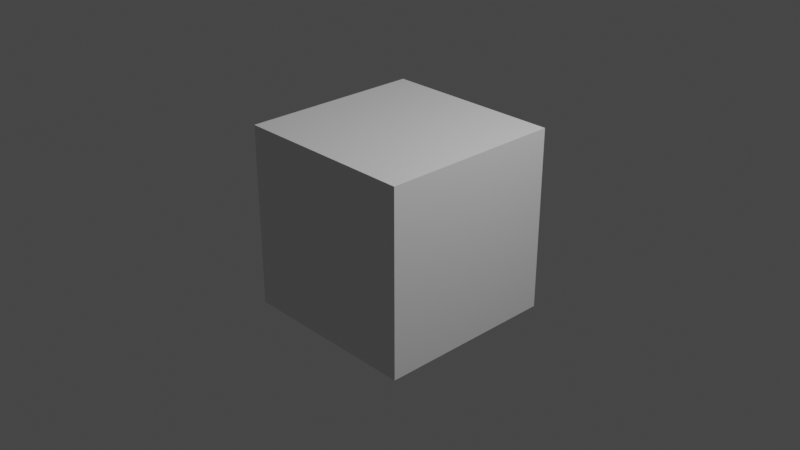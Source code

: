 # Source: hw1.blend  (saved by Blender 3.4.6; exported with 4.5.12 LTS)
import bpy
from mathutils import Matrix  # noqa: F401  (used for matrix-valued properties, if any)

bpy.ops.wm.read_factory_settings(use_empty=True)
scene = bpy.context.scene
scene.name = 'Scene'

# ---- collections
col_collection = bpy.data.collections.new('Collection'); scene.collection.children.link(col_collection)

# ---- materials (node trees are filled in below, after node groups)
mat_material = bpy.data.materials.new('Material')
mat_material.alpha_threshold = 0.0
mat_material.use_transparent_shadow = False
mat_material.roughness = 0.5
mat_material.line_color = (0.0, 0.0, 0.0, 1.0)

# ---- material node trees
mat_material.use_nodes = True; mat_material.node_tree.nodes.clear()
_N = mat_material.node_tree.nodes; _L = mat_material.node_tree.links
n0 = _N.new('ShaderNodeOutputMaterial'); n0.name = 'Material Output'; n0.location = (300, 300)
n1 = _N.new('ShaderNodeBsdfPrincipled'); n1.name = 'Principled BSDF'; n1.location = (10, 300)
n1.distribution = 'GGX'
n1.subsurface_method = 'RANDOM_WALK_SKIN'
n1.inputs[3].default_value = 1.45
n1.inputs[27].default_value = (0.0, 0.0, 0.0, 1.0)
n1.inputs[28].default_value = 1.0
_L.new(n1.outputs[0], n0.inputs[0])
n0.is_active_output = True

# ---- world
world_world = bpy.data.worlds.new('World'); scene.world = world_world
world_world.use_nodes = True; world_world.node_tree.nodes.clear()
_N = world_world.node_tree.nodes; _L = world_world.node_tree.links
n0 = _N.new('ShaderNodeOutputWorld'); n0.name = 'World Output'; n0.location = (300, 300)
n1 = _N.new('ShaderNodeBackground'); n1.name = 'Background'; n1.location = (10, 300)
n1.inputs[0].default_value = (0.05088, 0.05088, 0.05088, 1.0)
_L.new(n1.outputs[0], n0.inputs[0])
n0.is_active_output = True
world_world.color = (0.05088, 0.05088, 0.05088)
world_world.use_sun_shadow = False
world_world.sun_shadow_jitter_overblur = 0.0

# ---- cameras
cam_camera = bpy.data.cameras.new('Camera')
cam_camera.clip_end = 100.0
cam_camera.ortho_scale = 7.314

# ---- lights
light_light = bpy.data.lights.new('Light', 'POINT')
light_light.transmission_factor = 0.0
light_light.energy = 1000.0
light_light.shadow_soft_size = 0.1
light_light.shadow_maximum_resolution = 0.006
light_light.use_absolute_resolution = True

# ---- meshes
me_cube = bpy.data.meshes.new('Cube')
me_cube.from_pydata([(1.0, 1.0, 1.0), (1.0, 1.0, -1.0), (1.0, -1.0, 1.0), (1.0, -1.0, -1.0), (-1.0, 1.0, 1.0), (-1.0, 1.0, -1.0), (-1.0, -1.0, 1.0), (-1.0, -1.0, -1.0)], [], [(0, 4, 6, 2), (3, 2, 6, 7), (7, 6, 4, 5), (5, 1, 3, 7), (1, 0, 2, 3), (5, 4, 0, 1)])
_uv = me_cube.uv_layers.new(name='UVMap')
_uv.uv.foreach_set('vector', [0.625, 0.5, 0.875, 0.5, 0.875, 0.75, 0.625, 0.75, 0.375, 0.75, 0.625, 0.75, 0.625, 1.0, 0.375, 1.0, 0.375, 0.0, 0.625, 0.0, 0.625, 0.25, 0.375, 0.25, 0.125, 0.5, 0.375, 0.5, 0.375, 0.75, 0.125, 0.75, 0.375, 0.5, 0.625, 0.5, 0.625, 0.75, 0.375, 0.75, 0.375, 0.25, 0.625, 0.25, 0.625, 0.5, 0.375, 0.5])
me_cube.materials.append(mat_material)
me_cube.use_mirror_vertex_groups = False
me_cube.update()

# ---- objects
ob_cube = bpy.data.objects.new('Cube', me_cube)
ob_light = bpy.data.objects.new('Light', light_light)
ob_camera = bpy.data.objects.new('Camera', cam_camera)

# ---- transforms, parenting, visibility, modifiers, constraints
ob_cube.location = (0.0, 0.0, 0.0)
ob_cube.lock_rotations_4d = False
ob_cube.empty_display_type = 'ARROWS'
ob_cube.lineart.crease_threshold = 0.0
ob_light.location = (4.076, 1.005, 5.904)
ob_light.rotation_euler = (0.6503, 0.05522, 1.866)
ob_light.lock_rotations_4d = False
ob_light.empty_display_type = 'ARROWS'
ob_light.color = (0.0, 0.0, 0.0, 0.0)
ob_light.lineart.crease_threshold = 0.0
ob_camera.location = (7.359, -6.926, 4.958)
ob_camera.rotation_euler = (1.109, 0.0, 0.8149)
ob_camera.lock_rotations_4d = False
ob_camera.empty_display_type = 'ARROWS'
ob_camera.color = (0.0, 0.0, 0.0, 0.0)
ob_camera.display_type = 'WIRE'
ob_camera.lineart.crease_threshold = 0.0

# ---- collection membership
col_collection.objects.link(ob_cube)
col_collection.objects.link(ob_light)
col_collection.objects.link(ob_camera)

# ---- scene / render settings (as saved in the file)
scene.camera = ob_camera
scene.frame_start = 1; scene.frame_end = 250; scene.frame_set(1)
scene.render.engine = 'BLENDER_EEVEE_NEXT'
scene.cycles.sampling_pattern = 'TABULATED_SOBOL'
scene.cycles.use_light_tree = False
scene.view_settings.view_transform = 'Filmic'
bpy.context.view_layer.update()
